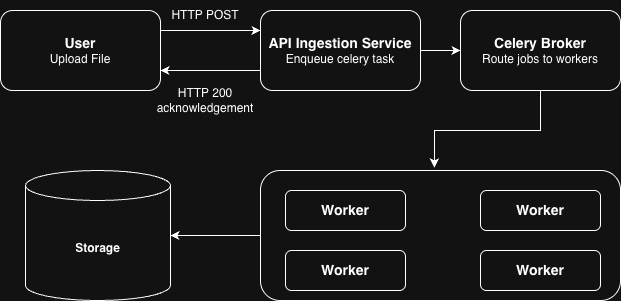

The diagram above was exported from draw.io. Its source (the exported page's mxGraphModel, read from the mxfile embedded in the PNG):
<mxGraphModel dx="1426" dy="800" grid="1" gridSize="10" guides="1" tooltips="1" connect="1" arrows="1" fold="1" page="1" pageScale="1" pageWidth="850" pageHeight="1100" math="0" shadow="0">
  <root>
    <mxCell id="0" />
    <mxCell id="1" parent="0" />
    <mxCell id="I_0G3Lt5hZ0GKOxCsW48-5" style="edgeStyle=orthogonalEdgeStyle;rounded=0;orthogonalLoop=1;jettySize=auto;html=1;exitX=1;exitY=0.25;exitDx=0;exitDy=0;entryX=0;entryY=0.25;entryDx=0;entryDy=0;" edge="1" parent="1" source="I_0G3Lt5hZ0GKOxCsW48-1" target="I_0G3Lt5hZ0GKOxCsW48-2">
      <mxGeometry relative="1" as="geometry" />
    </mxCell>
    <mxCell id="I_0G3Lt5hZ0GKOxCsW48-1" value="&lt;b&gt;&lt;font style=&quot;font-size: 14px;&quot;&gt;User&lt;/font&gt;&lt;/b&gt;&lt;div&gt;&lt;font&gt;Upload File&lt;/font&gt;&lt;/div&gt;" style="rounded=1;whiteSpace=wrap;html=1;" vertex="1" parent="1">
      <mxGeometry x="80" y="80" width="160" height="80" as="geometry" />
    </mxCell>
    <mxCell id="I_0G3Lt5hZ0GKOxCsW48-6" style="edgeStyle=orthogonalEdgeStyle;rounded=0;orthogonalLoop=1;jettySize=auto;html=1;exitX=0;exitY=0.75;exitDx=0;exitDy=0;entryX=1;entryY=0.75;entryDx=0;entryDy=0;" edge="1" parent="1" source="I_0G3Lt5hZ0GKOxCsW48-2" target="I_0G3Lt5hZ0GKOxCsW48-1">
      <mxGeometry relative="1" as="geometry" />
    </mxCell>
    <mxCell id="I_0G3Lt5hZ0GKOxCsW48-10" style="edgeStyle=orthogonalEdgeStyle;rounded=0;orthogonalLoop=1;jettySize=auto;html=1;entryX=0;entryY=0.5;entryDx=0;entryDy=0;" edge="1" parent="1" source="I_0G3Lt5hZ0GKOxCsW48-2" target="I_0G3Lt5hZ0GKOxCsW48-9">
      <mxGeometry relative="1" as="geometry" />
    </mxCell>
    <mxCell id="I_0G3Lt5hZ0GKOxCsW48-2" value="&lt;b&gt;&lt;font style=&quot;font-size: 14px;&quot;&gt;API Ingestion Service&lt;/font&gt;&lt;/b&gt;&lt;div&gt;Enqueue celery task&lt;/div&gt;" style="rounded=1;whiteSpace=wrap;html=1;" vertex="1" parent="1">
      <mxGeometry x="340" y="80" width="160" height="80" as="geometry" />
    </mxCell>
    <mxCell id="I_0G3Lt5hZ0GKOxCsW48-7" value="HTTP POST" style="text;html=1;whiteSpace=wrap;strokeColor=none;fillColor=none;align=center;verticalAlign=middle;rounded=0;" vertex="1" parent="1">
      <mxGeometry x="250" y="70" width="70" height="30" as="geometry" />
    </mxCell>
    <mxCell id="I_0G3Lt5hZ0GKOxCsW48-8" value="HTTP 200&lt;div&gt;acknowledgement&lt;/div&gt;" style="text;html=1;whiteSpace=wrap;strokeColor=none;fillColor=none;align=center;verticalAlign=middle;rounded=0;" vertex="1" parent="1">
      <mxGeometry x="230" y="150" width="110" height="40" as="geometry" />
    </mxCell>
    <mxCell id="I_0G3Lt5hZ0GKOxCsW48-9" value="&lt;span style=&quot;font-size: 14px;&quot;&gt;&lt;b&gt;Celery Broker&lt;/b&gt;&lt;/span&gt;&lt;br&gt;&lt;div&gt;Route jobs to workers&lt;/div&gt;" style="rounded=1;whiteSpace=wrap;html=1;" vertex="1" parent="1">
      <mxGeometry x="540" y="80" width="160" height="80" as="geometry" />
    </mxCell>
    <mxCell id="I_0G3Lt5hZ0GKOxCsW48-11" value="" style="rounded=1;whiteSpace=wrap;html=1;" vertex="1" parent="1">
      <mxGeometry x="340" y="240" width="360" height="130" as="geometry" />
    </mxCell>
    <mxCell id="I_0G3Lt5hZ0GKOxCsW48-12" value="&lt;div&gt;&lt;span style=&quot;font-size: 14px;&quot;&gt;&lt;b&gt;Worker&lt;/b&gt;&lt;/span&gt;&lt;/div&gt;" style="rounded=1;whiteSpace=wrap;html=1;" vertex="1" parent="1">
      <mxGeometry x="365" y="260" width="120" height="40" as="geometry" />
    </mxCell>
    <mxCell id="I_0G3Lt5hZ0GKOxCsW48-17" style="edgeStyle=orthogonalEdgeStyle;rounded=0;orthogonalLoop=1;jettySize=auto;html=1;entryX=0.483;entryY=-0.023;entryDx=0;entryDy=0;entryPerimeter=0;" edge="1" parent="1" source="I_0G3Lt5hZ0GKOxCsW48-9" target="I_0G3Lt5hZ0GKOxCsW48-11">
      <mxGeometry relative="1" as="geometry" />
    </mxCell>
    <mxCell id="I_0G3Lt5hZ0GKOxCsW48-19" value="&lt;b&gt;Storage&lt;/b&gt;" style="shape=cylinder3;whiteSpace=wrap;html=1;boundedLbl=1;backgroundOutline=1;size=15;" vertex="1" parent="1">
      <mxGeometry x="105" y="240" width="145" height="130" as="geometry" />
    </mxCell>
    <mxCell id="I_0G3Lt5hZ0GKOxCsW48-20" style="edgeStyle=orthogonalEdgeStyle;rounded=0;orthogonalLoop=1;jettySize=auto;html=1;exitX=0;exitY=0.5;exitDx=0;exitDy=0;entryX=1;entryY=0.5;entryDx=0;entryDy=0;entryPerimeter=0;" edge="1" parent="1" source="I_0G3Lt5hZ0GKOxCsW48-11" target="I_0G3Lt5hZ0GKOxCsW48-19">
      <mxGeometry relative="1" as="geometry" />
    </mxCell>
    <mxCell id="I_0G3Lt5hZ0GKOxCsW48-21" value="&lt;div&gt;&lt;span style=&quot;font-size: 14px;&quot;&gt;&lt;b&gt;Worker&lt;/b&gt;&lt;/span&gt;&lt;/div&gt;" style="rounded=1;whiteSpace=wrap;html=1;" vertex="1" parent="1">
      <mxGeometry x="560" y="260" width="120" height="40" as="geometry" />
    </mxCell>
    <mxCell id="I_0G3Lt5hZ0GKOxCsW48-22" value="&lt;div&gt;&lt;span style=&quot;font-size: 14px;&quot;&gt;&lt;b&gt;Worker&lt;/b&gt;&lt;/span&gt;&lt;/div&gt;" style="rounded=1;whiteSpace=wrap;html=1;" vertex="1" parent="1">
      <mxGeometry x="365" y="320" width="120" height="40" as="geometry" />
    </mxCell>
    <mxCell id="I_0G3Lt5hZ0GKOxCsW48-23" value="&lt;div&gt;&lt;span style=&quot;font-size: 14px;&quot;&gt;&lt;b&gt;Worker&lt;/b&gt;&lt;/span&gt;&lt;/div&gt;" style="rounded=1;whiteSpace=wrap;html=1;" vertex="1" parent="1">
      <mxGeometry x="560" y="320" width="120" height="40" as="geometry" />
    </mxCell>
  </root>
</mxGraphModel>